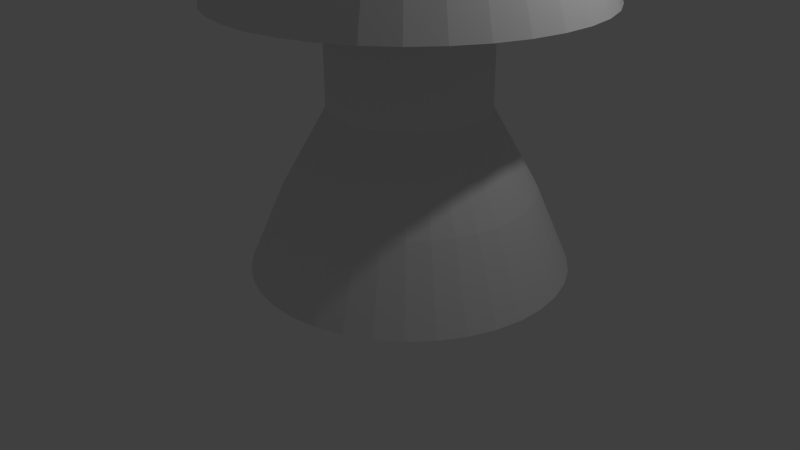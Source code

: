 # Source: whiterook.blend  (saved by Blender 2.68.0; exported with 4.5.12 LTS)
import bpy
from mathutils import Matrix  # noqa: F401  (used for matrix-valued properties, if any)

bpy.ops.wm.read_factory_settings(use_empty=True)
scene = bpy.context.scene
scene.name = 'Scene'

# ---- collections
col_collection_1 = bpy.data.collections.new('Collection 1'); scene.collection.children.link(col_collection_1)

# ---- materials (node trees are filled in below, after node groups)
mat_material = bpy.data.materials.new('Material')
mat_material.alpha_threshold = 0.0
mat_material.use_transparent_shadow = False
mat_material.roughness = 0.5
mat_material.line_color = (0.0, 0.0, 0.0, 1.0)

# ---- material node trees

# ---- world
world_world = bpy.data.worlds.new('World'); scene.world = world_world
world_world.color = (0.05088, 0.05088, 0.05088)
world_world.use_sun_shadow = False
world_world.sun_shadow_jitter_overblur = 0.0
world_world.cycles.sampling_method = 'MANUAL'
world_world.cycles.sample_map_resolution = 256

# ---- cameras
cam_camera = bpy.data.cameras.new('Camera')
cam_camera.clip_end = 100.0
cam_camera.lens = 35.0
cam_camera.sensor_width = 32.0
cam_camera.sensor_height = 18.0
cam_camera.ortho_scale = 7.314
cam_camera.dof.focus_distance = 0.0
cam_camera.dof.aperture_fstop = 128.0

# ---- lights
light_lamp = bpy.data.lights.new('Lamp', 'POINT')
light_lamp.transmission_factor = 0.0
light_lamp.cutoff_distance = 30.0
light_lamp.energy = 100.0
light_lamp.shadow_buffer_clip_start = 1.001
light_lamp.shadow_soft_size = 0.1
light_lamp.shadow_maximum_resolution = 0.006
light_lamp.use_absolute_resolution = True
light_lamp.cycles.use_multiple_importance_sampling = False

# ---- meshes
me_cube = bpy.data.meshes.new('Cube')
me_cube.from_pydata([(0.3836, 0.2881, 0.01461), (-0.7777, -1.35, 0.03251), (-0.5343, -0.9815, 1.018), (-0.2103, -0.4995, 2.017), (-0.2188, -0.4795, 3.3), (-0.993, -1.571, 3.311), (-0.8284, -1.321, 4.034), (0.357, 0.3509, 4.029), (0.3835, 0.2883, 0.02857), (0.3815, 0.2893, 0.01457), (-0.4778, -1.525, 0.03724), (-0.2994, -1.119, 1.022), (-0.06134, -0.5867, 2.019), (-0.06986, -0.5666, 3.302), (-0.6427, -1.776, 3.317), (-0.5222, -1.5, 4.039), (0.3549, 0.3521, 4.029), (0.3814, 0.2896, 0.02853), (0.3792, 0.2902, 0.01454), (-0.1519, -1.646, 0.0413), (-0.04413, -1.214, 1.025), (0.1004, -0.6466, 2.021), (0.09193, -0.6266, 3.304), (-0.2622, -1.917, 3.322), (-0.1895, -1.624, 4.043), (0.3526, 0.353, 4.029), (0.3792, 0.2904, 0.02851), (0.3769, 0.2906, 0.01452), (0.19, -1.708, 0.04454), (0.2236, -1.262, 1.028), (0.2702, -0.6776, 2.023), (0.2617, -0.6575, 3.306), (0.1371, -1.99, 3.326), (0.1595, -1.687, 4.046), (0.3502, 0.3534, 4.029), (0.3768, 0.2908, 0.02848), (0.3744, 0.2906, 0.01451), (0.5375, -1.71, 0.04688), (0.4958, -1.264, 1.03), (0.4427, -0.6786, 2.024), (0.4342, -0.6585, 3.307), (0.5429, -1.992, 3.328), (0.5143, -1.689, 4.048), (0.3478, 0.3534, 4.029), (0.3743, 0.2909, 0.02847), (0.372, 0.2902, 0.0145), (0.8801, -1.652, 0.04824), (0.7642, -1.218, 1.031), (0.6128, -0.6496, 2.025), (0.6043, -0.6296, 3.307), (0.943, -1.924, 3.33), (0.8641, -1.63, 4.05), (0.3454, 0.353, 4.029), (0.3719, 0.2904, 0.02846), (0.3698, 0.2894, 0.01449), (1.207, -1.535, 0.04858), (1.02, -1.127, 1.031), (0.7753, -0.5916, 2.025), (0.7668, -0.5715, 3.308), (1.325, -1.788, 3.33), (1.198, -1.51, 4.05), (0.3431, 0.3522, 4.029), (0.3697, 0.2896, 0.02846), (0.3676, 0.2882, 0.0145), (1.509, -1.363, 0.0479), (1.257, -0.992, 1.03), (0.9253, -0.5062, 2.025), (0.9168, -0.4861, 3.307), (1.678, -1.587, 3.329), (1.507, -1.335, 4.05), (0.341, 0.351, 4.029), (0.3675, 0.2884, 0.02846), (0.3658, 0.2866, 0.01451), (1.777, -1.141, 0.04621), (1.467, -0.8183, 1.029), (1.058, -0.396, 2.024), (1.05, -0.376, 3.306), (1.99, -1.328, 3.327), (1.78, -1.108, 4.048), (0.3391, 0.3494, 4.029), (0.3657, 0.2869, 0.02847), (0.3642, 0.2848, 0.01453), (2.002, -0.8762, 0.04356), (1.643, -0.6108, 1.027), (1.17, -0.2645, 2.023), (1.161, -0.2445, 3.305), (2.253, -1.018, 3.324), (2.009, -0.8378, 4.045), (0.3375, 0.3476, 4.029), (0.3641, 0.285, 0.02849), (0.363, 0.2827, 0.01455), (2.177, -0.5763, 0.04003), (1.78, -0.3759, 1.024), (1.257, -0.1156, 2.021), (1.248, -0.09557, 3.303), (2.458, -0.6682, 3.32), (2.189, -0.5316, 4.041), (0.3363, 0.3455, 4.029), (0.3629, 0.2829, 0.02852), (0.3621, 0.2804, 0.01458), (2.298, -0.2505, 0.03574), (1.875, -0.1207, 1.021), (1.317, 0.04615, 2.019), (1.308, 0.06621, 3.301), (2.599, -0.2877, 3.315), (2.312, -0.199, 4.037), (0.3355, 0.3432, 4.029), (0.362, 0.2806, 0.02855), (0.3617, 0.278, 0.01462), (2.361, 0.09138, 0.03081), (1.924, 0.147, 1.017), (1.348, 0.2159, 2.016), (1.339, 0.2359, 3.299), (2.672, 0.1115, 3.31), (2.376, 0.1501, 4.032), (0.335, 0.3408, 4.029), (0.3616, 0.2783, 0.02858), (0.3617, 0.2756, 0.01466), (2.363, 0.4389, 0.02539), (1.925, 0.4192, 1.013), (1.349, 0.3884, 2.014), (1.34, 0.4085, 3.296), (2.674, 0.5173, 3.303), (2.378, 0.5048, 4.027), (0.335, 0.3384, 4.029), (0.3616, 0.2758, 0.02862), (0.3621, 0.2732, 0.0147), (2.304, 0.7814, 0.01964), (1.88, 0.6875, 1.008), (1.32, 0.5585, 2.011), (1.311, 0.5786, 3.293), (2.606, 0.9174, 3.296), (2.318, 0.8546, 4.021), (0.3354, 0.336, 4.03), (0.362, 0.2734, 0.02866), (0.3629, 0.2709, 0.01474), (2.188, 1.109, 0.01375), (1.788, 0.9438, 1.004), (1.262, 0.721, 2.008), (1.253, 0.741, 3.29), (2.47, 1.3, 3.29), (2.199, 1.189, 4.015), (0.3362, 0.3337, 4.03), (0.3628, 0.2711, 0.0287), (0.3641, 0.2688, 0.01478), (2.016, 1.411, 0.007884), (1.653, 1.18, 0.9991), (1.177, 0.8709, 2.005), (1.168, 0.8909, 3.287), (2.269, 1.652, 3.283), (2.023, 1.497, 4.009), (0.3374, 0.3316, 4.03), (0.364, 0.269, 0.02874), (0.3657, 0.267, 0.01482), (1.794, 1.678, 0.002228), (1.48, 1.39, 0.9947), (1.066, 1.004, 2.002), (1.058, 1.024, 3.285), (2.01, 1.965, 3.276), (1.797, 1.77, 4.003), (0.339, 0.3297, 4.03), (0.3656, 0.2672, 0.02878), (0.3675, 0.2654, 0.01485), (1.529, 1.903, -0.003049), (1.272, 1.566, 0.9906), (0.9349, 1.115, 1.999), (0.9264, 1.135, 3.282), (1.701, 2.227, 3.27), (1.526, 2.0, 3.997), (0.3408, 0.3282, 4.03), (0.3674, 0.2656, 0.02882), (0.3696, 0.2642, 0.01489), (1.229, 2.079, -0.007784), (1.037, 1.703, 0.9869), (0.786, 1.203, 1.997), (0.7775, 1.223, 3.28), (1.35, 2.432, 3.264), (1.22, 2.179, 3.993), (0.3429, 0.3269, 4.03), (0.3695, 0.2644, 0.02885), (0.3719, 0.2633, 0.01492), (0.903, 2.199, -0.01184), (0.7821, 1.798, 0.9837), (0.6242, 1.262, 1.995), (0.6157, 1.283, 3.278), (0.9698, 2.573, 3.26), (0.8875, 2.302, 3.989), (0.3452, 0.3261, 4.03), (0.3718, 0.2635, 0.02888), (0.3743, 0.2629, 0.01494), (0.5612, 2.262, -0.01508), (0.5143, 1.847, 0.9812), (0.4545, 1.293, 1.993), (0.446, 1.313, 3.276), (0.5705, 2.646, 3.256), (0.5385, 2.366, 3.985), (0.3476, 0.3256, 4.03), (0.3742, 0.2631, 0.0289), (0.3767, 0.2629, 0.01495), (0.2136, 2.264, -0.01742), (0.2422, 1.848, 0.9793), (0.2819, 1.294, 1.992), (0.2734, 1.314, 3.275), (0.1647, 2.648, 3.253), (0.1837, 2.368, 3.983), (0.35, 0.3256, 4.03), (0.3766, 0.2631, 0.02892), (0.3791, 0.2633, 0.01496), (-0.129, 2.205, -0.01878), (-0.02618, 1.803, 0.9783), (0.1118, 1.265, 1.992), (0.1033, 1.286, 3.274), (-0.2354, 2.58, 3.252), (-0.1661, 2.308, 3.981), (0.3524, 0.326, 4.03), (0.379, 0.2635, 0.02893), (0.3814, 0.2641, 0.01497), (-0.4563, 2.088, -0.01913), (-0.2825, 1.711, 0.978), (-0.05066, 1.207, 1.991), (-0.05918, 1.227, 3.274), (-0.6176, 2.444, 3.251), (-0.5003, 2.189, 3.981), (0.3547, 0.3269, 4.03), (0.3813, 0.2643, 0.02893), (0.3835, 0.2653, 0.01496), (-0.7583, 1.916, -0.01844), (-0.519, 1.576, 0.9785), (-0.2006, 1.122, 1.992), (-0.2091, 1.142, 3.274), (-0.9703, 2.243, 3.252), (-0.8086, 2.013, 3.982), (0.3568, 0.3281, 4.03), (0.3834, 0.2655, 0.02892), (0.3854, 0.2668, 0.01495), (-1.026, 1.695, -0.01675), (-0.7286, 1.403, 0.9799), (-0.3334, 1.012, 1.993), (-0.342, 1.032, 3.275), (-1.283, 1.984, 3.254), (-1.082, 1.787, 3.984), (0.3587, 0.3296, 4.03), (0.3853, 0.267, 0.02891), (0.3869, 0.2687, 0.01493), (-1.251, 1.43, -0.0141), (-0.9048, 1.195, 0.9819), (-0.4451, 0.8804, 1.994), (-0.4537, 0.9004, 3.276), (-1.545, 1.674, 3.257), (-1.311, 1.516, 3.986), (0.3603, 0.3315, 4.03), (0.3868, 0.2689, 0.02889), (0.3881, 0.2708, 0.01491), (-1.426, 1.13, -0.01057), (-1.042, 0.9604, 0.9847), (-0.5323, 0.7315, 1.996), (-0.5408, 0.7515, 3.278), (-1.75, 1.324, 3.261), (-1.491, 1.21, 3.99), (0.3615, 0.3336, 4.03), (0.3881, 0.271, 0.02887), (0.389, 0.2731, 0.01488), (-1.547, 0.804, -0.00628), (-1.137, 0.7051, 0.9881), (-0.5923, 0.5697, 1.998), (-0.6008, 0.5897, 3.28), (-1.892, 0.9437, 3.266), (-1.614, 0.8776, 3.994), (0.3624, 0.3358, 4.03), (0.3889, 0.2733, 0.02884), (0.3894, 0.2754, 0.01484), (-1.61, 0.4621, -0.001347), (-1.186, 0.4374, 0.9919), (-0.6233, 0.3999, 2.0), (-0.6318, 0.42, 3.283), (-1.964, 0.5444, 3.272), (-1.678, 0.5286, 3.999), (0.3628, 0.3382, 4.03), (0.3894, 0.2757, 0.0288), (0.3894, 0.2779, 0.0148), (-1.612, 0.1146, 0.004073), (-1.187, 0.1652, 0.9962), (-0.6243, 0.2274, 2.003), (-0.6328, 0.2475, 3.285), (-1.967, 0.1386, 3.278), (-1.68, 0.1738, 4.005), (0.3628, 0.3407, 4.03), (0.3894, 0.2781, 0.02877), (0.389, 0.2803, 0.01476), (-1.553, -0.228, 0.009818), (-1.142, -0.1031, 1.001), (-0.5953, 0.05734, 2.006), (-0.6038, 0.07739, 3.288), (-1.899, -0.2614, 3.285), (-1.62, -0.176, 4.011), (0.3624, 0.3431, 4.03), (0.389, 0.2805, 0.02873), (0.3882, 0.2825, 0.01472), (-1.436, -0.5552, 0.01571), (-1.05, -0.3594, 1.005), (-0.5373, -0.1051, 2.009), (-0.5458, -0.08508, 3.291), (-1.762, -0.6436, 3.292), (-1.501, -0.5101, 4.017), (0.3616, 0.3453, 4.03), (0.3881, 0.2828, 0.02869), (0.387, 0.2847, 0.01468), (-1.264, -0.8571, 0.02158), (-0.9155, -0.5959, 1.01), (-0.4519, -0.2551, 2.012), (-0.4604, -0.235, 3.294), (-1.561, -0.9962, 3.299), (-1.325, -0.8183, 4.023), (0.3604, 0.3475, 4.03), (0.3869, 0.2849, 0.02864), (0.3855, 0.2865, 0.01464), (-1.043, -1.125, 0.02723), (-0.7417, -0.8054, 1.014), (-0.3418, -0.3879, 2.014), (-0.3503, -0.3678, 3.297), (-1.302, -1.309, 3.305), (-1.099, -1.091, 4.028), (0.3588, 0.3493, 4.029), (0.3854, 0.2868, 0.0286), (0.3836, 0.2881, 0.01461), (-0.7777, -1.35, 0.03251), (-0.5343, -0.9815, 1.018), (-0.2103, -0.4995, 2.017), (-0.2188, -0.4795, 3.3), (-0.993, -1.571, 3.311), (-0.8284, -1.321, 4.034), (0.357, 0.3509, 4.029), (0.3835, 0.2883, 0.02857)], [], [(7, 16, 17, 8), (0, 9, 10, 1), (3, 12, 13, 4), (6, 15, 16, 7), (2, 11, 12, 3), (5, 14, 15, 6), (1, 10, 11, 2), (4, 13, 14, 5), (15, 24, 25, 16), (11, 20, 21, 12), (14, 23, 24, 15), (10, 19, 20, 11), (13, 22, 23, 14), (16, 25, 26, 17), (9, 18, 19, 10), (12, 21, 22, 13), (24, 33, 34, 25), (20, 29, 30, 21), (23, 32, 33, 24), (19, 28, 29, 20), (22, 31, 32, 23), (25, 34, 35, 26), (18, 27, 28, 19), (21, 30, 31, 22), (33, 42, 43, 34), (29, 38, 39, 30), (32, 41, 42, 33), (28, 37, 38, 29), (31, 40, 41, 32), (34, 43, 44, 35), (27, 36, 37, 28), (30, 39, 40, 31), (42, 51, 52, 43), (38, 47, 48, 39), (41, 50, 51, 42), (37, 46, 47, 38), (40, 49, 50, 41), (43, 52, 53, 44), (36, 45, 46, 37), (39, 48, 49, 40), (51, 60, 61, 52), (47, 56, 57, 48), (50, 59, 60, 51), (46, 55, 56, 47), (49, 58, 59, 50), (52, 61, 62, 53), (45, 54, 55, 46), (48, 57, 58, 49), (60, 69, 70, 61), (56, 65, 66, 57), (59, 68, 69, 60), (55, 64, 65, 56), (58, 67, 68, 59), (61, 70, 71, 62), (54, 63, 64, 55), (57, 66, 67, 58), (69, 78, 79, 70), (65, 74, 75, 66), (68, 77, 78, 69), (64, 73, 74, 65), (67, 76, 77, 68), (70, 79, 80, 71), (63, 72, 73, 64), (66, 75, 76, 67), (78, 87, 88, 79), (74, 83, 84, 75), (77, 86, 87, 78), (73, 82, 83, 74), (76, 85, 86, 77), (79, 88, 89, 80), (72, 81, 82, 73), (75, 84, 85, 76), (87, 96, 97, 88), (83, 92, 93, 84), (86, 95, 96, 87), (82, 91, 92, 83), (85, 94, 95, 86), (88, 97, 98, 89), (81, 90, 91, 82), (84, 93, 94, 85), (96, 105, 106, 97), (92, 101, 102, 93), (95, 104, 105, 96), (91, 100, 101, 92), (94, 103, 104, 95), (97, 106, 107, 98), (90, 99, 100, 91), (93, 102, 103, 94), (105, 114, 115, 106), (101, 110, 111, 102), (104, 113, 114, 105), (100, 109, 110, 101), (103, 112, 113, 104), (106, 115, 116, 107), (99, 108, 109, 100), (102, 111, 112, 103), (114, 123, 124, 115), (110, 119, 120, 111), (113, 122, 123, 114), (109, 118, 119, 110), (112, 121, 122, 113), (115, 124, 125, 116), (108, 117, 118, 109), (111, 120, 121, 112), (123, 132, 133, 124), (119, 128, 129, 120), (122, 131, 132, 123), (118, 127, 128, 119), (121, 130, 131, 122), (124, 133, 134, 125), (117, 126, 127, 118), (120, 129, 130, 121), (132, 141, 142, 133), (128, 137, 138, 129), (131, 140, 141, 132), (127, 136, 137, 128), (130, 139, 140, 131), (133, 142, 143, 134), (126, 135, 136, 127), (129, 138, 139, 130), (141, 150, 151, 142), (137, 146, 147, 138), (140, 149, 150, 141), (136, 145, 146, 137), (139, 148, 149, 140), (142, 151, 152, 143), (135, 144, 145, 136), (138, 147, 148, 139), (150, 159, 160, 151), (146, 155, 156, 147), (149, 158, 159, 150), (145, 154, 155, 146), (148, 157, 158, 149), (151, 160, 161, 152), (144, 153, 154, 145), (147, 156, 157, 148), (159, 168, 169, 160), (155, 164, 165, 156), (158, 167, 168, 159), (154, 163, 164, 155), (157, 166, 167, 158), (160, 169, 170, 161), (153, 162, 163, 154), (156, 165, 166, 157), (168, 177, 178, 169), (164, 173, 174, 165), (167, 176, 177, 168), (163, 172, 173, 164), (166, 175, 176, 167), (169, 178, 179, 170), (162, 171, 172, 163), (165, 174, 175, 166), (177, 186, 187, 178), (173, 182, 183, 174), (176, 185, 186, 177), (172, 181, 182, 173), (175, 184, 185, 176), (178, 187, 188, 179), (171, 180, 181, 172), (174, 183, 184, 175), (186, 195, 196, 187), (182, 191, 192, 183), (185, 194, 195, 186), (181, 190, 191, 182), (184, 193, 194, 185), (187, 196, 197, 188), (180, 189, 190, 181), (183, 192, 193, 184), (195, 204, 205, 196), (191, 200, 201, 192), (194, 203, 204, 195), (190, 199, 200, 191), (193, 202, 203, 194), (196, 205, 206, 197), (189, 198, 199, 190), (192, 201, 202, 193), (204, 213, 214, 205), (200, 209, 210, 201), (203, 212, 213, 204), (199, 208, 209, 200), (202, 211, 212, 203), (205, 214, 215, 206), (198, 207, 208, 199), (201, 210, 211, 202), (213, 222, 223, 214), (209, 218, 219, 210), (212, 221, 222, 213), (208, 217, 218, 209), (211, 220, 221, 212), (214, 223, 224, 215), (207, 216, 217, 208), (210, 219, 220, 211), (222, 231, 232, 223), (218, 227, 228, 219), (221, 230, 231, 222), (217, 226, 227, 218), (220, 229, 230, 221), (223, 232, 233, 224), (216, 225, 226, 217), (219, 228, 229, 220), (231, 240, 241, 232), (227, 236, 237, 228), (230, 239, 240, 231), (226, 235, 236, 227), (229, 238, 239, 230), (232, 241, 242, 233), (225, 234, 235, 226), (228, 237, 238, 229), (240, 249, 250, 241), (236, 245, 246, 237), (239, 248, 249, 240), (235, 244, 245, 236), (238, 247, 248, 239), (241, 250, 251, 242), (234, 243, 244, 235), (237, 246, 247, 238), (249, 258, 259, 250), (245, 254, 255, 246), (248, 257, 258, 249), (244, 253, 254, 245), (247, 256, 257, 248), (250, 259, 260, 251), (243, 252, 253, 244), (246, 255, 256, 247), (258, 267, 268, 259), (254, 263, 264, 255), (257, 266, 267, 258), (253, 262, 263, 254), (256, 265, 266, 257), (259, 268, 269, 260), (252, 261, 262, 253), (255, 264, 265, 256), (267, 276, 277, 268), (263, 272, 273, 264), (266, 275, 276, 267), (262, 271, 272, 263), (265, 274, 275, 266), (268, 277, 278, 269), (261, 270, 271, 262), (264, 273, 274, 265), (276, 285, 286, 277), (272, 281, 282, 273), (275, 284, 285, 276), (271, 280, 281, 272), (274, 283, 284, 275), (277, 286, 287, 278), (270, 279, 280, 271), (273, 282, 283, 274), (285, 294, 295, 286), (281, 290, 291, 282), (284, 293, 294, 285), (280, 289, 290, 281), (283, 292, 293, 284), (286, 295, 296, 287), (279, 288, 289, 280), (282, 291, 292, 283), (294, 303, 304, 295), (290, 299, 300, 291), (293, 302, 303, 294), (289, 298, 299, 290), (292, 301, 302, 293), (295, 304, 305, 296), (288, 297, 298, 289), (291, 300, 301, 292), (303, 312, 313, 304), (299, 308, 309, 300), (302, 311, 312, 303), (298, 307, 308, 299), (301, 310, 311, 302), (304, 313, 314, 305), (297, 306, 307, 298), (300, 309, 310, 301), (312, 321, 322, 313), (308, 317, 318, 309), (311, 320, 321, 312), (307, 316, 317, 308), (310, 319, 320, 311), (313, 322, 323, 314), (306, 315, 316, 307), (309, 318, 319, 310), (321, 330, 331, 322), (317, 326, 327, 318), (320, 329, 330, 321), (316, 325, 326, 317), (319, 328, 329, 320), (322, 331, 332, 323), (315, 324, 325, 316), (318, 327, 328, 319)])
me_cube.materials.append(mat_material)
me_cube.use_remesh_preserve_volume = False
me_cube.use_remesh_preserve_attributes = False
me_cube.use_mirror_vertex_groups = False
me_cube.update()

# ---- objects
ob_cube = bpy.data.objects.new('Cube', me_cube)
ob_lamp = bpy.data.objects.new('Lamp', light_lamp)
ob_camera = bpy.data.objects.new('Camera', cam_camera)

# ---- transforms, parenting, visibility, modifiers, constraints
ob_cube.location = (0.0, 0.0, 0.0)
ob_cube.lock_rotations_4d = False
ob_cube.empty_display_type = 'ARROWS'
ob_cube.lineart.crease_threshold = 0.0
ob_lamp.location = (4.076, 1.005, 5.904)
ob_lamp.rotation_euler = (0.6503, 0.05522, 1.866)
ob_lamp.lock_rotations_4d = False
ob_lamp.empty_display_type = 'ARROWS'
ob_lamp.color = (0.0, 0.0, 0.0, 0.0)
ob_lamp.lineart.crease_threshold = 0.0
ob_camera.location = (7.481, -6.508, 5.344)
ob_camera.rotation_euler = (1.109, 0.01082, 0.8149)
ob_camera.lock_rotations_4d = False
ob_camera.empty_display_type = 'ARROWS'
ob_camera.color = (0.0, 0.0, 0.0, 0.0)
ob_camera.display_type = 'WIRE'
ob_camera.lineart.crease_threshold = 0.0

# ---- collection membership
col_collection_1.objects.link(ob_cube)
col_collection_1.objects.link(ob_lamp)
col_collection_1.objects.link(ob_camera)

# ---- scene / render settings (as saved in the file)
scene.camera = ob_camera
scene.frame_start = 1; scene.frame_end = 250; scene.frame_set(1)
scene.render.engine = 'BLENDER_EEVEE_NEXT'
scene.render.image_settings.color_mode = 'RGB'
scene.render.image_settings.compression = 90
scene.render.resolution_percentage = 50
scene.render.dither_intensity = 0.0
scene.cycles.use_denoising = False
scene.cycles.samples = 10
scene.cycles.sampling_pattern = 'TABULATED_SOBOL'
scene.cycles.light_sampling_threshold = 0.0
scene.cycles.use_adaptive_sampling = False
scene.cycles.use_light_tree = False
scene.cycles.blur_glossy = 0.0
scene.cycles.volume_bounces = 1
scene.cycles.pixel_filter_type = 'GAUSSIAN'
scene.cycles.sample_clamp_indirect = 0.0
scene.view_settings.view_transform = 'Standard'
bpy.context.view_layer.update()
